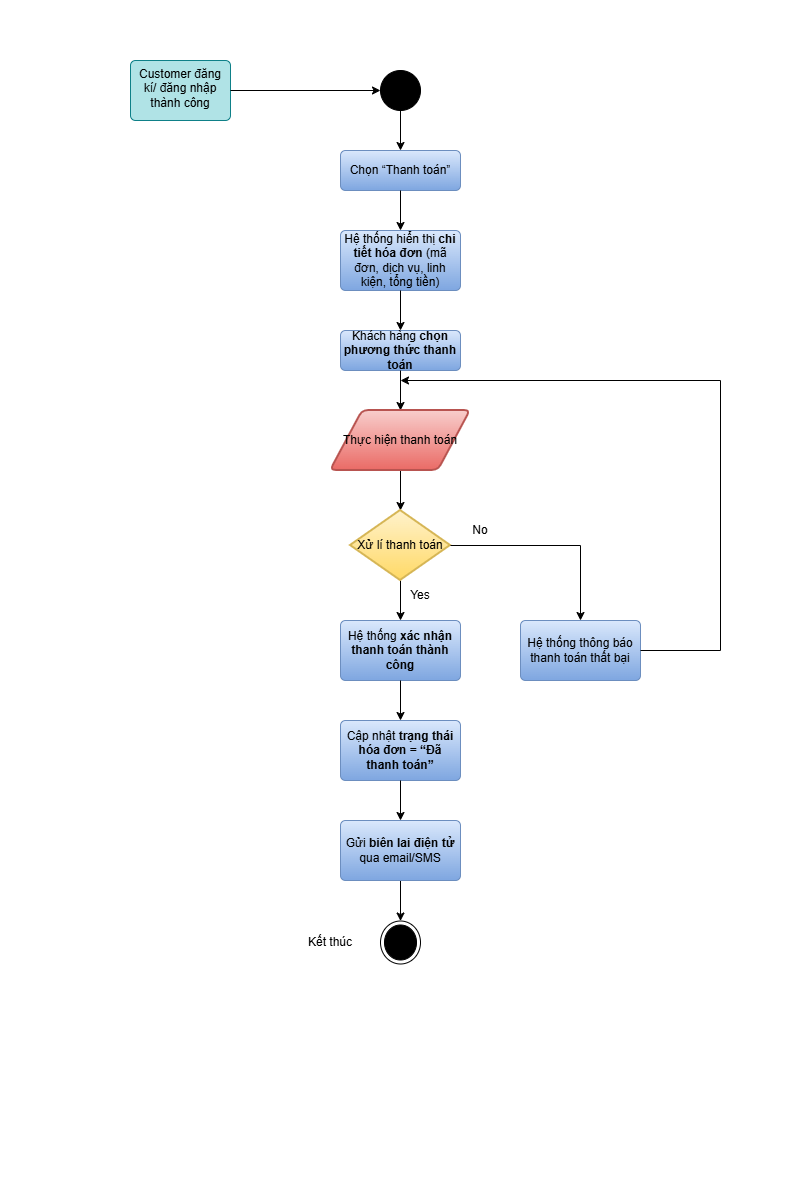

The diagram above was exported from draw.io. Its source (the exported page's mxGraphModel, read from the mxfile embedded in the PNG):
<mxGraphModel dx="872" dy="507" grid="1" gridSize="10" guides="1" tooltips="1" connect="1" arrows="1" fold="1" page="0" pageScale="1" pageWidth="1169" pageHeight="1654" math="0" shadow="0">
  <root>
    <mxCell id="0" />
    <mxCell id="1" parent="0" />
    <mxCell id="PZjXTq106Mp43RPm7L8U-1" value="" style="ellipse;fillColor=strokeColor;html=1;" vertex="1" parent="1">
      <mxGeometry x="380" y="70" width="40" height="40" as="geometry" />
    </mxCell>
    <mxCell id="PZjXTq106Mp43RPm7L8U-2" value="Customer đăng kí/ đăng nhập thành công" style="html=1;align=center;verticalAlign=top;rounded=1;absoluteArcSize=1;arcSize=10;dashed=0;whiteSpace=wrap;fillColor=#b0e3e6;strokeColor=#0e8088;" vertex="1" parent="1">
      <mxGeometry x="130" y="60" width="100" height="60" as="geometry" />
    </mxCell>
    <mxCell id="PZjXTq106Mp43RPm7L8U-3" value="" style="html=1;verticalAlign=bottom;labelBackgroundColor=none;endArrow=classic;endFill=1;rounded=0;exitX=1;exitY=0.5;exitDx=0;exitDy=0;entryX=0;entryY=0.5;entryDx=0;entryDy=0;" edge="1" parent="1" source="PZjXTq106Mp43RPm7L8U-2" target="PZjXTq106Mp43RPm7L8U-1">
      <mxGeometry width="160" relative="1" as="geometry">
        <mxPoint x="390" y="260" as="sourcePoint" />
        <mxPoint x="550" y="260" as="targetPoint" />
      </mxGeometry>
    </mxCell>
    <mxCell id="PZjXTq106Mp43RPm7L8U-4" value="Chọn&amp;nbsp;“Thanh toán”" style="html=1;align=center;verticalAlign=middle;rounded=1;absoluteArcSize=1;arcSize=10;dashed=0;whiteSpace=wrap;fillColor=#dae8fc;gradientColor=#7ea6e0;strokeColor=#6c8ebf;" vertex="1" parent="1">
      <mxGeometry x="340" y="150" width="120" height="40" as="geometry" />
    </mxCell>
    <mxCell id="PZjXTq106Mp43RPm7L8U-5" value="" style="html=1;verticalAlign=bottom;labelBackgroundColor=none;endArrow=classic;endFill=1;rounded=0;exitX=0.5;exitY=1;exitDx=0;exitDy=0;entryX=0.5;entryY=0;entryDx=0;entryDy=0;" edge="1" parent="1" source="PZjXTq106Mp43RPm7L8U-1" target="PZjXTq106Mp43RPm7L8U-4">
      <mxGeometry width="160" relative="1" as="geometry">
        <mxPoint x="260" y="90" as="sourcePoint" />
        <mxPoint x="410" y="90" as="targetPoint" />
      </mxGeometry>
    </mxCell>
    <mxCell id="PZjXTq106Mp43RPm7L8U-6" value="Hệ thống hiển thị &lt;strong data-start=&quot;1655&quot; data-end=&quot;1675&quot;&gt;chi tiết hóa đơn&lt;/strong&gt; (mã đơn, dịch vụ, linh kiện, tổng tiền)" style="html=1;align=center;verticalAlign=middle;rounded=1;absoluteArcSize=1;arcSize=10;dashed=0;whiteSpace=wrap;fillColor=#dae8fc;gradientColor=#7ea6e0;strokeColor=#6c8ebf;" vertex="1" parent="1">
      <mxGeometry x="340" y="230" width="120" height="60" as="geometry" />
    </mxCell>
    <mxCell id="PZjXTq106Mp43RPm7L8U-7" value="" style="html=1;verticalAlign=bottom;labelBackgroundColor=none;endArrow=classic;endFill=1;rounded=0;exitX=0.5;exitY=1;exitDx=0;exitDy=0;entryX=0.5;entryY=0;entryDx=0;entryDy=0;" edge="1" parent="1" source="PZjXTq106Mp43RPm7L8U-4" target="PZjXTq106Mp43RPm7L8U-6">
      <mxGeometry width="160" relative="1" as="geometry">
        <mxPoint x="400" y="290" as="sourcePoint" />
        <mxPoint x="520" y="310" as="targetPoint" />
      </mxGeometry>
    </mxCell>
    <mxCell id="PZjXTq106Mp43RPm7L8U-8" value="Khách hàng &lt;strong data-start=&quot;1732&quot; data-end=&quot;1763&quot;&gt;chọn phương thức thanh toán&lt;/strong&gt;" style="html=1;align=center;verticalAlign=middle;rounded=1;absoluteArcSize=1;arcSize=10;dashed=0;whiteSpace=wrap;fillColor=#dae8fc;gradientColor=#7ea6e0;strokeColor=#6c8ebf;" vertex="1" parent="1">
      <mxGeometry x="340" y="330" width="120" height="40" as="geometry" />
    </mxCell>
    <mxCell id="PZjXTq106Mp43RPm7L8U-9" value="" style="html=1;verticalAlign=bottom;labelBackgroundColor=none;endArrow=classic;endFill=1;rounded=0;entryX=0.5;entryY=0;entryDx=0;entryDy=0;exitX=0.5;exitY=1;exitDx=0;exitDy=0;" edge="1" parent="1" source="PZjXTq106Mp43RPm7L8U-6" target="PZjXTq106Mp43RPm7L8U-8">
      <mxGeometry width="160" relative="1" as="geometry">
        <mxPoint x="400" y="390" as="sourcePoint" />
        <mxPoint x="400" y="340" as="targetPoint" />
      </mxGeometry>
    </mxCell>
    <mxCell id="PZjXTq106Mp43RPm7L8U-10" value="" style="html=1;verticalAlign=bottom;labelBackgroundColor=none;endArrow=classic;endFill=1;rounded=0;entryX=0.5;entryY=0;entryDx=0;entryDy=0;exitX=0.5;exitY=1;exitDx=0;exitDy=0;" edge="1" parent="1" source="PZjXTq106Mp43RPm7L8U-8" target="PZjXTq106Mp43RPm7L8U-17">
      <mxGeometry width="160" relative="1" as="geometry">
        <mxPoint x="390" y="390" as="sourcePoint" />
        <mxPoint x="400" y="410" as="targetPoint" />
      </mxGeometry>
    </mxCell>
    <mxCell id="PZjXTq106Mp43RPm7L8U-11" value="" style="html=1;verticalAlign=bottom;labelBackgroundColor=none;endArrow=classic;endFill=1;rounded=0;exitX=0.5;exitY=1;exitDx=0;exitDy=0;entryX=0.5;entryY=0;entryDx=0;entryDy=0;entryPerimeter=0;" edge="1" parent="1" source="PZjXTq106Mp43RPm7L8U-17" target="PZjXTq106Mp43RPm7L8U-18">
      <mxGeometry width="160" relative="1" as="geometry">
        <mxPoint x="400" y="520" as="sourcePoint" />
        <mxPoint x="400" y="510" as="targetPoint" />
      </mxGeometry>
    </mxCell>
    <mxCell id="PZjXTq106Mp43RPm7L8U-12" value="Hệ thống &lt;strong data-start=&quot;2028&quot; data-end=&quot;2062&quot;&gt;xác nhận thanh toán thành công&lt;/strong&gt;" style="html=1;align=center;verticalAlign=middle;rounded=1;absoluteArcSize=1;arcSize=10;dashed=0;whiteSpace=wrap;fillColor=#dae8fc;gradientColor=#7ea6e0;strokeColor=#6c8ebf;" vertex="1" parent="1">
      <mxGeometry x="340" y="620" width="120" height="60" as="geometry" />
    </mxCell>
    <mxCell id="PZjXTq106Mp43RPm7L8U-13" value="" style="html=1;verticalAlign=bottom;labelBackgroundColor=none;endArrow=classic;endFill=1;rounded=0;entryX=0.5;entryY=0;entryDx=0;entryDy=0;exitX=0.5;exitY=1;exitDx=0;exitDy=0;exitPerimeter=0;" edge="1" parent="1" source="PZjXTq106Mp43RPm7L8U-18" target="PZjXTq106Mp43RPm7L8U-12">
      <mxGeometry width="160" relative="1" as="geometry">
        <mxPoint x="400" y="650" as="sourcePoint" />
        <mxPoint x="520" y="730" as="targetPoint" />
      </mxGeometry>
    </mxCell>
    <mxCell id="PZjXTq106Mp43RPm7L8U-14" value="" style="ellipse;html=1;shape=endState;fillColor=strokeColor;" vertex="1" parent="1">
      <mxGeometry x="380" y="920.5" width="40" height="43" as="geometry" />
    </mxCell>
    <mxCell id="PZjXTq106Mp43RPm7L8U-15" value="" style="html=1;verticalAlign=bottom;labelBackgroundColor=none;endArrow=classic;endFill=1;rounded=0;entryX=0.5;entryY=0;entryDx=0;entryDy=0;exitX=0.5;exitY=1;exitDx=0;exitDy=0;" edge="1" parent="1" source="PZjXTq106Mp43RPm7L8U-26" target="PZjXTq106Mp43RPm7L8U-14">
      <mxGeometry width="160" relative="1" as="geometry">
        <mxPoint x="780" y="930" as="sourcePoint" />
        <mxPoint x="710" y="870" as="targetPoint" />
      </mxGeometry>
    </mxCell>
    <mxCell id="PZjXTq106Mp43RPm7L8U-16" value="Kết thúc" style="text;html=1;whiteSpace=wrap;strokeColor=none;fillColor=none;align=center;verticalAlign=middle;rounded=0;" vertex="1" parent="1">
      <mxGeometry x="300" y="927" width="60" height="30" as="geometry" />
    </mxCell>
    <mxCell id="PZjXTq106Mp43RPm7L8U-17" value="Thực hiện thanh toán" style="shape=parallelogram;html=1;strokeWidth=2;perimeter=parallelogramPerimeter;whiteSpace=wrap;rounded=1;arcSize=12;size=0.23;fillColor=#f8cecc;gradientColor=#ea6b66;strokeColor=#b85450;" vertex="1" parent="1">
      <mxGeometry x="330" y="410" width="140" height="60" as="geometry" />
    </mxCell>
    <mxCell id="PZjXTq106Mp43RPm7L8U-18" value="Xử lí thanh toán" style="strokeWidth=2;html=1;shape=mxgraph.flowchart.decision;whiteSpace=wrap;fillColor=#fff2cc;gradientColor=#ffd966;strokeColor=#d6b656;" vertex="1" parent="1">
      <mxGeometry x="350" y="510" width="100" height="70" as="geometry" />
    </mxCell>
    <mxCell id="PZjXTq106Mp43RPm7L8U-19" value="Yes" style="text;html=1;whiteSpace=wrap;strokeColor=none;fillColor=none;align=center;verticalAlign=middle;rounded=0;" vertex="1" parent="1">
      <mxGeometry x="390" y="580" width="60" height="30" as="geometry" />
    </mxCell>
    <mxCell id="PZjXTq106Mp43RPm7L8U-20" value="Hệ thống thông báo thanh toán thất bại" style="html=1;align=center;verticalAlign=middle;rounded=1;absoluteArcSize=1;arcSize=10;dashed=0;whiteSpace=wrap;fillColor=#dae8fc;gradientColor=#7ea6e0;strokeColor=#6c8ebf;" vertex="1" parent="1">
      <mxGeometry x="520" y="620" width="120" height="60" as="geometry" />
    </mxCell>
    <mxCell id="PZjXTq106Mp43RPm7L8U-21" value="" style="html=1;verticalAlign=bottom;labelBackgroundColor=none;endArrow=classic;endFill=1;rounded=0;entryX=0.5;entryY=0;entryDx=0;entryDy=0;exitX=1;exitY=0.5;exitDx=0;exitDy=0;exitPerimeter=0;" edge="1" parent="1" source="PZjXTq106Mp43RPm7L8U-18" target="PZjXTq106Mp43RPm7L8U-20">
      <mxGeometry width="160" relative="1" as="geometry">
        <mxPoint x="400" y="700" as="sourcePoint" />
        <mxPoint x="400" y="807" as="targetPoint" />
        <Array as="points">
          <mxPoint x="580" y="545" />
        </Array>
      </mxGeometry>
    </mxCell>
    <mxCell id="PZjXTq106Mp43RPm7L8U-22" value="" style="html=1;verticalAlign=bottom;labelBackgroundColor=none;endArrow=classic;endFill=1;rounded=0;exitX=1;exitY=0.5;exitDx=0;exitDy=0;" edge="1" parent="1" source="PZjXTq106Mp43RPm7L8U-20">
      <mxGeometry width="160" relative="1" as="geometry">
        <mxPoint x="720" y="570" as="sourcePoint" />
        <mxPoint x="400" y="380" as="targetPoint" />
        <Array as="points">
          <mxPoint x="720" y="650" />
          <mxPoint x="720" y="380" />
        </Array>
      </mxGeometry>
    </mxCell>
    <mxCell id="PZjXTq106Mp43RPm7L8U-23" value="No" style="text;html=1;whiteSpace=wrap;strokeColor=none;fillColor=none;align=center;verticalAlign=middle;rounded=0;" vertex="1" parent="1">
      <mxGeometry x="450" y="515" width="60" height="30" as="geometry" />
    </mxCell>
    <mxCell id="PZjXTq106Mp43RPm7L8U-24" value="Cập nhật &lt;strong data-start=&quot;2077&quot; data-end=&quot;2117&quot;&gt;trạng thái hóa đơn = “Đã thanh toán”&lt;/strong&gt;" style="html=1;align=center;verticalAlign=middle;rounded=1;absoluteArcSize=1;arcSize=10;dashed=0;whiteSpace=wrap;fillColor=#dae8fc;gradientColor=#7ea6e0;strokeColor=#6c8ebf;" vertex="1" parent="1">
      <mxGeometry x="340" y="720" width="120" height="60" as="geometry" />
    </mxCell>
    <mxCell id="PZjXTq106Mp43RPm7L8U-25" value="" style="html=1;verticalAlign=bottom;labelBackgroundColor=none;endArrow=classic;endFill=1;rounded=0;exitX=0.5;exitY=1;exitDx=0;exitDy=0;entryX=0.5;entryY=0;entryDx=0;entryDy=0;" edge="1" parent="1" source="PZjXTq106Mp43RPm7L8U-12" target="PZjXTq106Mp43RPm7L8U-24">
      <mxGeometry width="160" relative="1" as="geometry">
        <mxPoint x="390" y="470" as="sourcePoint" />
        <mxPoint x="390" y="510" as="targetPoint" />
      </mxGeometry>
    </mxCell>
    <mxCell id="PZjXTq106Mp43RPm7L8U-26" value="Gửi &lt;strong data-start=&quot;2127&quot; data-end=&quot;2147&quot;&gt;biên lai điện tử&lt;/strong&gt; qua email/SMS" style="html=1;align=center;verticalAlign=middle;rounded=1;absoluteArcSize=1;arcSize=10;dashed=0;whiteSpace=wrap;fillColor=#dae8fc;gradientColor=#7ea6e0;strokeColor=#6c8ebf;" vertex="1" parent="1">
      <mxGeometry x="340" y="820" width="120" height="60" as="geometry" />
    </mxCell>
    <mxCell id="PZjXTq106Mp43RPm7L8U-27" value="" style="html=1;verticalAlign=bottom;labelBackgroundColor=none;endArrow=classic;endFill=1;rounded=0;exitX=0.5;exitY=1;exitDx=0;exitDy=0;entryX=0.5;entryY=0;entryDx=0;entryDy=0;" edge="1" parent="1" source="PZjXTq106Mp43RPm7L8U-24" target="PZjXTq106Mp43RPm7L8U-26">
      <mxGeometry width="160" relative="1" as="geometry">
        <mxPoint x="400" y="690" as="sourcePoint" />
        <mxPoint x="400" y="730" as="targetPoint" />
      </mxGeometry>
    </mxCell>
  </root>
</mxGraphModel>